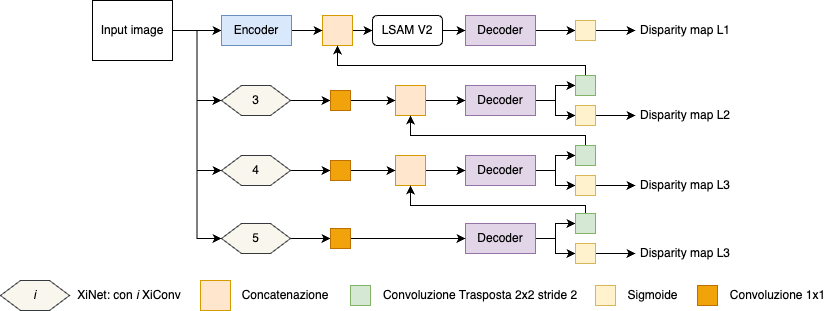

The diagram above was exported from draw.io. Its source (the exported page's mxGraphModel, read from the mxfile embedded in the PNG):
<mxGraphModel dx="1466" dy="843" grid="1" gridSize="10" guides="1" tooltips="1" connect="1" arrows="1" fold="1" page="1" pageScale="1" pageWidth="827" pageHeight="1169" math="0" shadow="0">
  <root>
    <mxCell id="0" />
    <mxCell id="1" parent="0" />
    <mxCell id="2" style="edgeStyle=orthogonalEdgeStyle;rounded=0;orthogonalLoop=1;jettySize=auto;html=1;exitX=1;exitY=0.5;exitDx=0;exitDy=0;entryX=0;entryY=0.5;entryDx=0;entryDy=0;" edge="1" source="3" target="30" parent="1">
      <mxGeometry relative="1" as="geometry" />
    </mxCell>
    <mxCell id="3" value="Decoder" style="rounded=0;whiteSpace=wrap;html=1;fillColor=#e1d5e7;strokeColor=#9673a6;" vertex="1" parent="1">
      <mxGeometry x="465" y="2905" width="70" height="30" as="geometry" />
    </mxCell>
    <mxCell id="4" style="edgeStyle=orthogonalEdgeStyle;rounded=0;orthogonalLoop=1;jettySize=auto;html=1;exitX=1;exitY=0.5;exitDx=0;exitDy=0;entryX=0;entryY=0.5;entryDx=0;entryDy=0;" edge="1" source="8" target="43" parent="1">
      <mxGeometry relative="1" as="geometry">
        <mxPoint x="221" y="2920" as="targetPoint" />
      </mxGeometry>
    </mxCell>
    <mxCell id="5" style="edgeStyle=orthogonalEdgeStyle;rounded=0;orthogonalLoop=1;jettySize=auto;html=1;exitX=1;exitY=0.5;exitDx=0;exitDy=0;entryX=0;entryY=0.5;entryDx=0;entryDy=0;" edge="1" source="8" target="35" parent="1">
      <mxGeometry relative="1" as="geometry" />
    </mxCell>
    <mxCell id="6" style="edgeStyle=orthogonalEdgeStyle;rounded=0;orthogonalLoop=1;jettySize=auto;html=1;exitX=1;exitY=0.5;exitDx=0;exitDy=0;entryX=0;entryY=0.5;entryDx=0;entryDy=0;" edge="1" source="8" target="39" parent="1">
      <mxGeometry relative="1" as="geometry" />
    </mxCell>
    <mxCell id="7" style="edgeStyle=orthogonalEdgeStyle;rounded=0;orthogonalLoop=1;jettySize=auto;html=1;exitX=1;exitY=0.5;exitDx=0;exitDy=0;entryX=0;entryY=0.5;entryDx=0;entryDy=0;" edge="1" source="8" target="53" parent="1">
      <mxGeometry relative="1" as="geometry" />
    </mxCell>
    <mxCell id="8" value="Input image" style="rounded=0;whiteSpace=wrap;html=1;" vertex="1" parent="1">
      <mxGeometry x="92" y="2890" width="80" height="60" as="geometry" />
    </mxCell>
    <mxCell id="9" style="edgeStyle=orthogonalEdgeStyle;rounded=0;orthogonalLoop=1;jettySize=auto;html=1;exitX=1;exitY=0.5;exitDx=0;exitDy=0;entryX=0;entryY=0.5;entryDx=0;entryDy=0;" edge="1" source="10" target="67" parent="1">
      <mxGeometry relative="1" as="geometry" />
    </mxCell>
    <mxCell id="10" value="" style="rounded=0;whiteSpace=wrap;html=1;fillColor=#ffe6cc;strokeColor=#d79b00;" vertex="1" parent="1">
      <mxGeometry x="322" y="2905" width="30" height="30" as="geometry" />
    </mxCell>
    <mxCell id="11" style="edgeStyle=orthogonalEdgeStyle;rounded=0;orthogonalLoop=1;jettySize=auto;html=1;exitX=1;exitY=0.5;exitDx=0;exitDy=0;entryX=0;entryY=0.5;entryDx=0;entryDy=0;" edge="1" source="13" target="28" parent="1">
      <mxGeometry relative="1" as="geometry" />
    </mxCell>
    <mxCell id="12" style="edgeStyle=orthogonalEdgeStyle;rounded=0;orthogonalLoop=1;jettySize=auto;html=1;exitX=1;exitY=0.5;exitDx=0;exitDy=0;entryX=0;entryY=0.5;entryDx=0;entryDy=0;" edge="1" source="13" target="26" parent="1">
      <mxGeometry relative="1" as="geometry" />
    </mxCell>
    <mxCell id="13" value="Decoder" style="rounded=0;whiteSpace=wrap;html=1;fillColor=#e1d5e7;strokeColor=#9673a6;" vertex="1" parent="1">
      <mxGeometry x="465" y="2975" width="70" height="30" as="geometry" />
    </mxCell>
    <mxCell id="14" style="edgeStyle=orthogonalEdgeStyle;rounded=0;orthogonalLoop=1;jettySize=auto;html=1;exitX=1;exitY=0.5;exitDx=0;exitDy=0;entryX=0;entryY=0.5;entryDx=0;entryDy=0;" edge="1" source="15" target="13" parent="1">
      <mxGeometry relative="1" as="geometry" />
    </mxCell>
    <mxCell id="15" value="" style="rounded=0;whiteSpace=wrap;html=1;fillColor=#ffe6cc;strokeColor=#d79b00;" vertex="1" parent="1">
      <mxGeometry x="395" y="2975" width="30" height="30" as="geometry" />
    </mxCell>
    <mxCell id="16" style="edgeStyle=orthogonalEdgeStyle;rounded=0;orthogonalLoop=1;jettySize=auto;html=1;exitX=1;exitY=0.5;exitDx=0;exitDy=0;entryX=0;entryY=0.5;entryDx=0;entryDy=0;" edge="1" source="18" target="24" parent="1">
      <mxGeometry relative="1" as="geometry" />
    </mxCell>
    <mxCell id="17" style="edgeStyle=orthogonalEdgeStyle;rounded=0;orthogonalLoop=1;jettySize=auto;html=1;exitX=1;exitY=0.5;exitDx=0;exitDy=0;entryX=0;entryY=0.5;entryDx=0;entryDy=0;" edge="1" source="18" target="22" parent="1">
      <mxGeometry relative="1" as="geometry" />
    </mxCell>
    <mxCell id="18" value="Decoder" style="rounded=0;whiteSpace=wrap;html=1;fillColor=#e1d5e7;strokeColor=#9673a6;" vertex="1" parent="1">
      <mxGeometry x="465" y="3045" width="70" height="30" as="geometry" />
    </mxCell>
    <mxCell id="19" style="edgeStyle=orthogonalEdgeStyle;rounded=0;orthogonalLoop=1;jettySize=auto;html=1;exitX=1;exitY=0.5;exitDx=0;exitDy=0;entryX=0;entryY=0.5;entryDx=0;entryDy=0;" edge="1" source="20" target="18" parent="1">
      <mxGeometry relative="1" as="geometry" />
    </mxCell>
    <mxCell id="20" value="" style="rounded=0;whiteSpace=wrap;html=1;fillColor=#ffe6cc;strokeColor=#d79b00;" vertex="1" parent="1">
      <mxGeometry x="395" y="3045" width="30" height="30" as="geometry" />
    </mxCell>
    <mxCell id="21" style="edgeStyle=orthogonalEdgeStyle;rounded=0;orthogonalLoop=1;jettySize=auto;html=1;exitX=0.5;exitY=0;exitDx=0;exitDy=0;entryX=0.5;entryY=1;entryDx=0;entryDy=0;" edge="1" source="22" target="15" parent="1">
      <mxGeometry relative="1" as="geometry">
        <Array as="points">
          <mxPoint x="585" y="3025" />
          <mxPoint x="410" y="3025" />
        </Array>
      </mxGeometry>
    </mxCell>
    <mxCell id="22" value="" style="whiteSpace=wrap;html=1;aspect=fixed;fillColor=#d5e8d4;strokeColor=#82b366;" vertex="1" parent="1">
      <mxGeometry x="575" y="3035" width="20" height="20" as="geometry" />
    </mxCell>
    <mxCell id="23" style="edgeStyle=orthogonalEdgeStyle;rounded=0;orthogonalLoop=1;jettySize=auto;html=1;exitX=1;exitY=0.5;exitDx=0;exitDy=0;entryX=0;entryY=0.5;entryDx=0;entryDy=0;" edge="1" source="24" target="33" parent="1">
      <mxGeometry relative="1" as="geometry" />
    </mxCell>
    <mxCell id="24" value="" style="whiteSpace=wrap;html=1;aspect=fixed;fillColor=#fff2cc;strokeColor=#d6b656;" vertex="1" parent="1">
      <mxGeometry x="575" y="3065" width="20" height="20" as="geometry" />
    </mxCell>
    <mxCell id="25" style="edgeStyle=orthogonalEdgeStyle;rounded=0;orthogonalLoop=1;jettySize=auto;html=1;exitX=0.5;exitY=0;exitDx=0;exitDy=0;entryX=0.5;entryY=1;entryDx=0;entryDy=0;" edge="1" source="26" target="10" parent="1">
      <mxGeometry relative="1" as="geometry">
        <Array as="points">
          <mxPoint x="585" y="2955" />
          <mxPoint x="337" y="2955" />
        </Array>
      </mxGeometry>
    </mxCell>
    <mxCell id="26" value="" style="whiteSpace=wrap;html=1;aspect=fixed;fillColor=#d5e8d4;strokeColor=#82b366;" vertex="1" parent="1">
      <mxGeometry x="575" y="2965" width="20" height="20" as="geometry" />
    </mxCell>
    <mxCell id="27" style="edgeStyle=orthogonalEdgeStyle;rounded=0;orthogonalLoop=1;jettySize=auto;html=1;exitX=1;exitY=0.5;exitDx=0;exitDy=0;entryX=0;entryY=0.5;entryDx=0;entryDy=0;" edge="1" source="28" target="32" parent="1">
      <mxGeometry relative="1" as="geometry" />
    </mxCell>
    <mxCell id="28" value="" style="whiteSpace=wrap;html=1;aspect=fixed;fillColor=#fff2cc;strokeColor=#d6b656;" vertex="1" parent="1">
      <mxGeometry x="575" y="2995" width="20" height="20" as="geometry" />
    </mxCell>
    <mxCell id="29" style="edgeStyle=orthogonalEdgeStyle;rounded=0;orthogonalLoop=1;jettySize=auto;html=1;exitX=1;exitY=0.5;exitDx=0;exitDy=0;entryX=0;entryY=0.5;entryDx=0;entryDy=0;" edge="1" source="30" target="31" parent="1">
      <mxGeometry relative="1" as="geometry" />
    </mxCell>
    <mxCell id="30" value="" style="whiteSpace=wrap;html=1;aspect=fixed;fillColor=#fff2cc;strokeColor=#d6b656;" vertex="1" parent="1">
      <mxGeometry x="575" y="2910" width="20" height="20" as="geometry" />
    </mxCell>
    <mxCell id="31" value="Disparity map L1" style="text;html=1;align=center;verticalAlign=middle;whiteSpace=wrap;rounded=0;" vertex="1" parent="1">
      <mxGeometry x="635" y="2905" width="100" height="30" as="geometry" />
    </mxCell>
    <mxCell id="32" value="Disparity map L2" style="text;html=1;align=center;verticalAlign=middle;whiteSpace=wrap;rounded=0;" vertex="1" parent="1">
      <mxGeometry x="635" y="2990" width="100" height="30" as="geometry" />
    </mxCell>
    <mxCell id="33" value="Disparity map L3" style="text;html=1;align=center;verticalAlign=middle;whiteSpace=wrap;rounded=0;" vertex="1" parent="1">
      <mxGeometry x="635" y="3060" width="100" height="30" as="geometry" />
    </mxCell>
    <mxCell id="34" style="edgeStyle=orthogonalEdgeStyle;rounded=0;orthogonalLoop=1;jettySize=auto;html=1;exitX=1;exitY=0.5;exitDx=0;exitDy=0;entryX=0;entryY=0.5;entryDx=0;entryDy=0;" edge="1" source="35" target="37" parent="1">
      <mxGeometry relative="1" as="geometry" />
    </mxCell>
    <mxCell id="35" value="3" style="shape=hexagon;perimeter=hexagonPerimeter2;whiteSpace=wrap;html=1;fixedSize=1;fillColor=#f9f7ed;strokeColor=#36393d;" vertex="1" parent="1">
      <mxGeometry x="221" y="2975" width="69" height="30" as="geometry" />
    </mxCell>
    <mxCell id="36" style="edgeStyle=orthogonalEdgeStyle;rounded=0;orthogonalLoop=1;jettySize=auto;html=1;exitX=1;exitY=0.5;exitDx=0;exitDy=0;entryX=0;entryY=0.5;entryDx=0;entryDy=0;" edge="1" source="37" target="15" parent="1">
      <mxGeometry relative="1" as="geometry" />
    </mxCell>
    <mxCell id="37" value="" style="whiteSpace=wrap;html=1;aspect=fixed;fillColor=#f0a30a;strokeColor=#BD7000;fontColor=#000000;" vertex="1" parent="1">
      <mxGeometry x="330" y="2980" width="20" height="20" as="geometry" />
    </mxCell>
    <mxCell id="38" style="edgeStyle=orthogonalEdgeStyle;rounded=0;orthogonalLoop=1;jettySize=auto;html=1;exitX=1;exitY=0.5;exitDx=0;exitDy=0;entryX=0;entryY=0.5;entryDx=0;entryDy=0;" edge="1" source="39" target="41" parent="1">
      <mxGeometry relative="1" as="geometry" />
    </mxCell>
    <mxCell id="39" value="4" style="shape=hexagon;perimeter=hexagonPerimeter2;whiteSpace=wrap;html=1;fixedSize=1;fillColor=#f9f7ed;strokeColor=#36393d;" vertex="1" parent="1">
      <mxGeometry x="221" y="3045" width="69" height="30" as="geometry" />
    </mxCell>
    <mxCell id="40" style="edgeStyle=orthogonalEdgeStyle;rounded=0;orthogonalLoop=1;jettySize=auto;html=1;exitX=1;exitY=0.5;exitDx=0;exitDy=0;entryX=0;entryY=0.5;entryDx=0;entryDy=0;" edge="1" source="41" target="20" parent="1">
      <mxGeometry relative="1" as="geometry" />
    </mxCell>
    <mxCell id="41" value="" style="whiteSpace=wrap;html=1;aspect=fixed;fillColor=#f0a30a;strokeColor=#BD7000;fontColor=#000000;" vertex="1" parent="1">
      <mxGeometry x="330" y="3050" width="20" height="20" as="geometry" />
    </mxCell>
    <mxCell id="42" style="edgeStyle=orthogonalEdgeStyle;rounded=0;orthogonalLoop=1;jettySize=auto;html=1;exitX=1;exitY=0.5;exitDx=0;exitDy=0;entryX=0;entryY=0.5;entryDx=0;entryDy=0;" edge="1" source="43" target="10" parent="1">
      <mxGeometry relative="1" as="geometry" />
    </mxCell>
    <mxCell id="43" value="Encoder" style="rounded=0;whiteSpace=wrap;html=1;fillColor=#dae8fc;strokeColor=#6c8ebf;" vertex="1" parent="1">
      <mxGeometry x="221" y="2905" width="70" height="30" as="geometry" />
    </mxCell>
    <mxCell id="44" style="edgeStyle=orthogonalEdgeStyle;rounded=0;orthogonalLoop=1;jettySize=auto;html=1;exitX=1;exitY=0.5;exitDx=0;exitDy=0;entryX=0;entryY=0.5;entryDx=0;entryDy=0;" edge="1" source="46" target="50" parent="1">
      <mxGeometry relative="1" as="geometry" />
    </mxCell>
    <mxCell id="45" style="edgeStyle=orthogonalEdgeStyle;rounded=0;orthogonalLoop=1;jettySize=auto;html=1;exitX=1;exitY=0.5;exitDx=0;exitDy=0;entryX=0;entryY=0.5;entryDx=0;entryDy=0;" edge="1" source="46" target="48" parent="1">
      <mxGeometry relative="1" as="geometry" />
    </mxCell>
    <mxCell id="46" value="Decoder" style="rounded=0;whiteSpace=wrap;html=1;fillColor=#e1d5e7;strokeColor=#9673a6;" vertex="1" parent="1">
      <mxGeometry x="465" y="3113" width="70" height="30" as="geometry" />
    </mxCell>
    <mxCell id="47" style="edgeStyle=orthogonalEdgeStyle;rounded=0;orthogonalLoop=1;jettySize=auto;html=1;exitX=0.5;exitY=0;exitDx=0;exitDy=0;entryX=0.5;entryY=1;entryDx=0;entryDy=0;" edge="1" source="48" target="20" parent="1">
      <mxGeometry relative="1" as="geometry">
        <Array as="points">
          <mxPoint x="585" y="3095" />
          <mxPoint x="410" y="3095" />
        </Array>
      </mxGeometry>
    </mxCell>
    <mxCell id="48" value="" style="whiteSpace=wrap;html=1;aspect=fixed;fillColor=#d5e8d4;strokeColor=#82b366;" vertex="1" parent="1">
      <mxGeometry x="575" y="3103" width="20" height="20" as="geometry" />
    </mxCell>
    <mxCell id="49" style="edgeStyle=orthogonalEdgeStyle;rounded=0;orthogonalLoop=1;jettySize=auto;html=1;exitX=1;exitY=0.5;exitDx=0;exitDy=0;entryX=0;entryY=0.5;entryDx=0;entryDy=0;" edge="1" source="50" target="51" parent="1">
      <mxGeometry relative="1" as="geometry" />
    </mxCell>
    <mxCell id="50" value="" style="whiteSpace=wrap;html=1;aspect=fixed;fillColor=#fff2cc;strokeColor=#d6b656;" vertex="1" parent="1">
      <mxGeometry x="575" y="3133" width="20" height="20" as="geometry" />
    </mxCell>
    <mxCell id="51" value="Disparity map L3" style="text;html=1;align=center;verticalAlign=middle;whiteSpace=wrap;rounded=0;" vertex="1" parent="1">
      <mxGeometry x="635" y="3128" width="100" height="30" as="geometry" />
    </mxCell>
    <mxCell id="52" style="edgeStyle=orthogonalEdgeStyle;rounded=0;orthogonalLoop=1;jettySize=auto;html=1;exitX=1;exitY=0.5;exitDx=0;exitDy=0;entryX=0;entryY=0.5;entryDx=0;entryDy=0;" edge="1" source="53" target="55" parent="1">
      <mxGeometry relative="1" as="geometry" />
    </mxCell>
    <mxCell id="53" value="5" style="shape=hexagon;perimeter=hexagonPerimeter2;whiteSpace=wrap;html=1;fixedSize=1;fillColor=#f9f7ed;strokeColor=#36393d;" vertex="1" parent="1">
      <mxGeometry x="221" y="3113" width="69" height="30" as="geometry" />
    </mxCell>
    <mxCell id="54" style="edgeStyle=orthogonalEdgeStyle;rounded=0;orthogonalLoop=1;jettySize=auto;html=1;exitX=1;exitY=0.5;exitDx=0;exitDy=0;entryX=0;entryY=0.5;entryDx=0;entryDy=0;" edge="1" source="55" target="46" parent="1">
      <mxGeometry relative="1" as="geometry" />
    </mxCell>
    <mxCell id="55" value="" style="whiteSpace=wrap;html=1;aspect=fixed;fillColor=#f0a30a;strokeColor=#BD7000;fontColor=#000000;" vertex="1" parent="1">
      <mxGeometry x="330" y="3118" width="20" height="20" as="geometry" />
    </mxCell>
    <mxCell id="56" value="" style="rounded=0;whiteSpace=wrap;html=1;fillColor=#ffe6cc;strokeColor=#d79b00;" vertex="1" parent="1">
      <mxGeometry x="200" y="3170" width="30" height="30" as="geometry" />
    </mxCell>
    <mxCell id="57" value="" style="whiteSpace=wrap;html=1;aspect=fixed;fillColor=#d5e8d4;strokeColor=#82b366;" vertex="1" parent="1">
      <mxGeometry x="350" y="3175" width="20" height="20" as="geometry" />
    </mxCell>
    <mxCell id="58" value="" style="whiteSpace=wrap;html=1;aspect=fixed;fillColor=#fff2cc;strokeColor=#d6b656;" vertex="1" parent="1">
      <mxGeometry x="595" y="3175" width="20" height="20" as="geometry" />
    </mxCell>
    <mxCell id="59" value="Convoluzione Trasposta 2x2 stride 2" style="text;html=1;align=center;verticalAlign=middle;whiteSpace=wrap;rounded=0;" vertex="1" parent="1">
      <mxGeometry x="380" y="3170" width="200" height="30" as="geometry" />
    </mxCell>
    <mxCell id="60" value="Sigmoide" style="text;html=1;align=center;verticalAlign=middle;whiteSpace=wrap;rounded=0;" vertex="1" parent="1">
      <mxGeometry x="625" y="3170" width="55" height="30" as="geometry" />
    </mxCell>
    <mxCell id="61" value="Concatenazione" style="text;html=1;align=center;verticalAlign=middle;whiteSpace=wrap;rounded=0;" vertex="1" parent="1">
      <mxGeometry x="240" y="3170" width="90" height="30" as="geometry" />
    </mxCell>
    <mxCell id="62" value="&lt;i&gt;i&lt;/i&gt;" style="shape=hexagon;perimeter=hexagonPerimeter2;whiteSpace=wrap;html=1;fixedSize=1;fillColor=#f9f7ed;strokeColor=#36393d;" vertex="1" parent="1">
      <mxGeometry y="3170" width="69" height="30" as="geometry" />
    </mxCell>
    <mxCell id="63" value="XiNet: con &lt;i&gt;i&lt;/i&gt; XiConv" style="text;html=1;align=center;verticalAlign=middle;whiteSpace=wrap;rounded=0;" vertex="1" parent="1">
      <mxGeometry x="69" y="3170" width="120" height="30" as="geometry" />
    </mxCell>
    <mxCell id="64" value="" style="whiteSpace=wrap;html=1;aspect=fixed;fillColor=#f0a30a;strokeColor=#BD7000;fontColor=#000000;" vertex="1" parent="1">
      <mxGeometry x="697" y="3175" width="20" height="20" as="geometry" />
    </mxCell>
    <mxCell id="65" value="Convoluzione 1x1" style="text;html=1;align=center;verticalAlign=middle;whiteSpace=wrap;rounded=0;" vertex="1" parent="1">
      <mxGeometry x="727" y="3170" width="100.5" height="30" as="geometry" />
    </mxCell>
    <mxCell id="66" style="edgeStyle=orthogonalEdgeStyle;rounded=0;orthogonalLoop=1;jettySize=auto;html=1;exitX=1;exitY=0.5;exitDx=0;exitDy=0;entryX=0;entryY=0.5;entryDx=0;entryDy=0;" edge="1" source="67" target="3" parent="1">
      <mxGeometry relative="1" as="geometry" />
    </mxCell>
    <mxCell id="67" value="LSAM V2" style="rounded=1;whiteSpace=wrap;html=1;" vertex="1" parent="1">
      <mxGeometry x="372" y="2905" width="70" height="30" as="geometry" />
    </mxCell>
  </root>
</mxGraphModel>